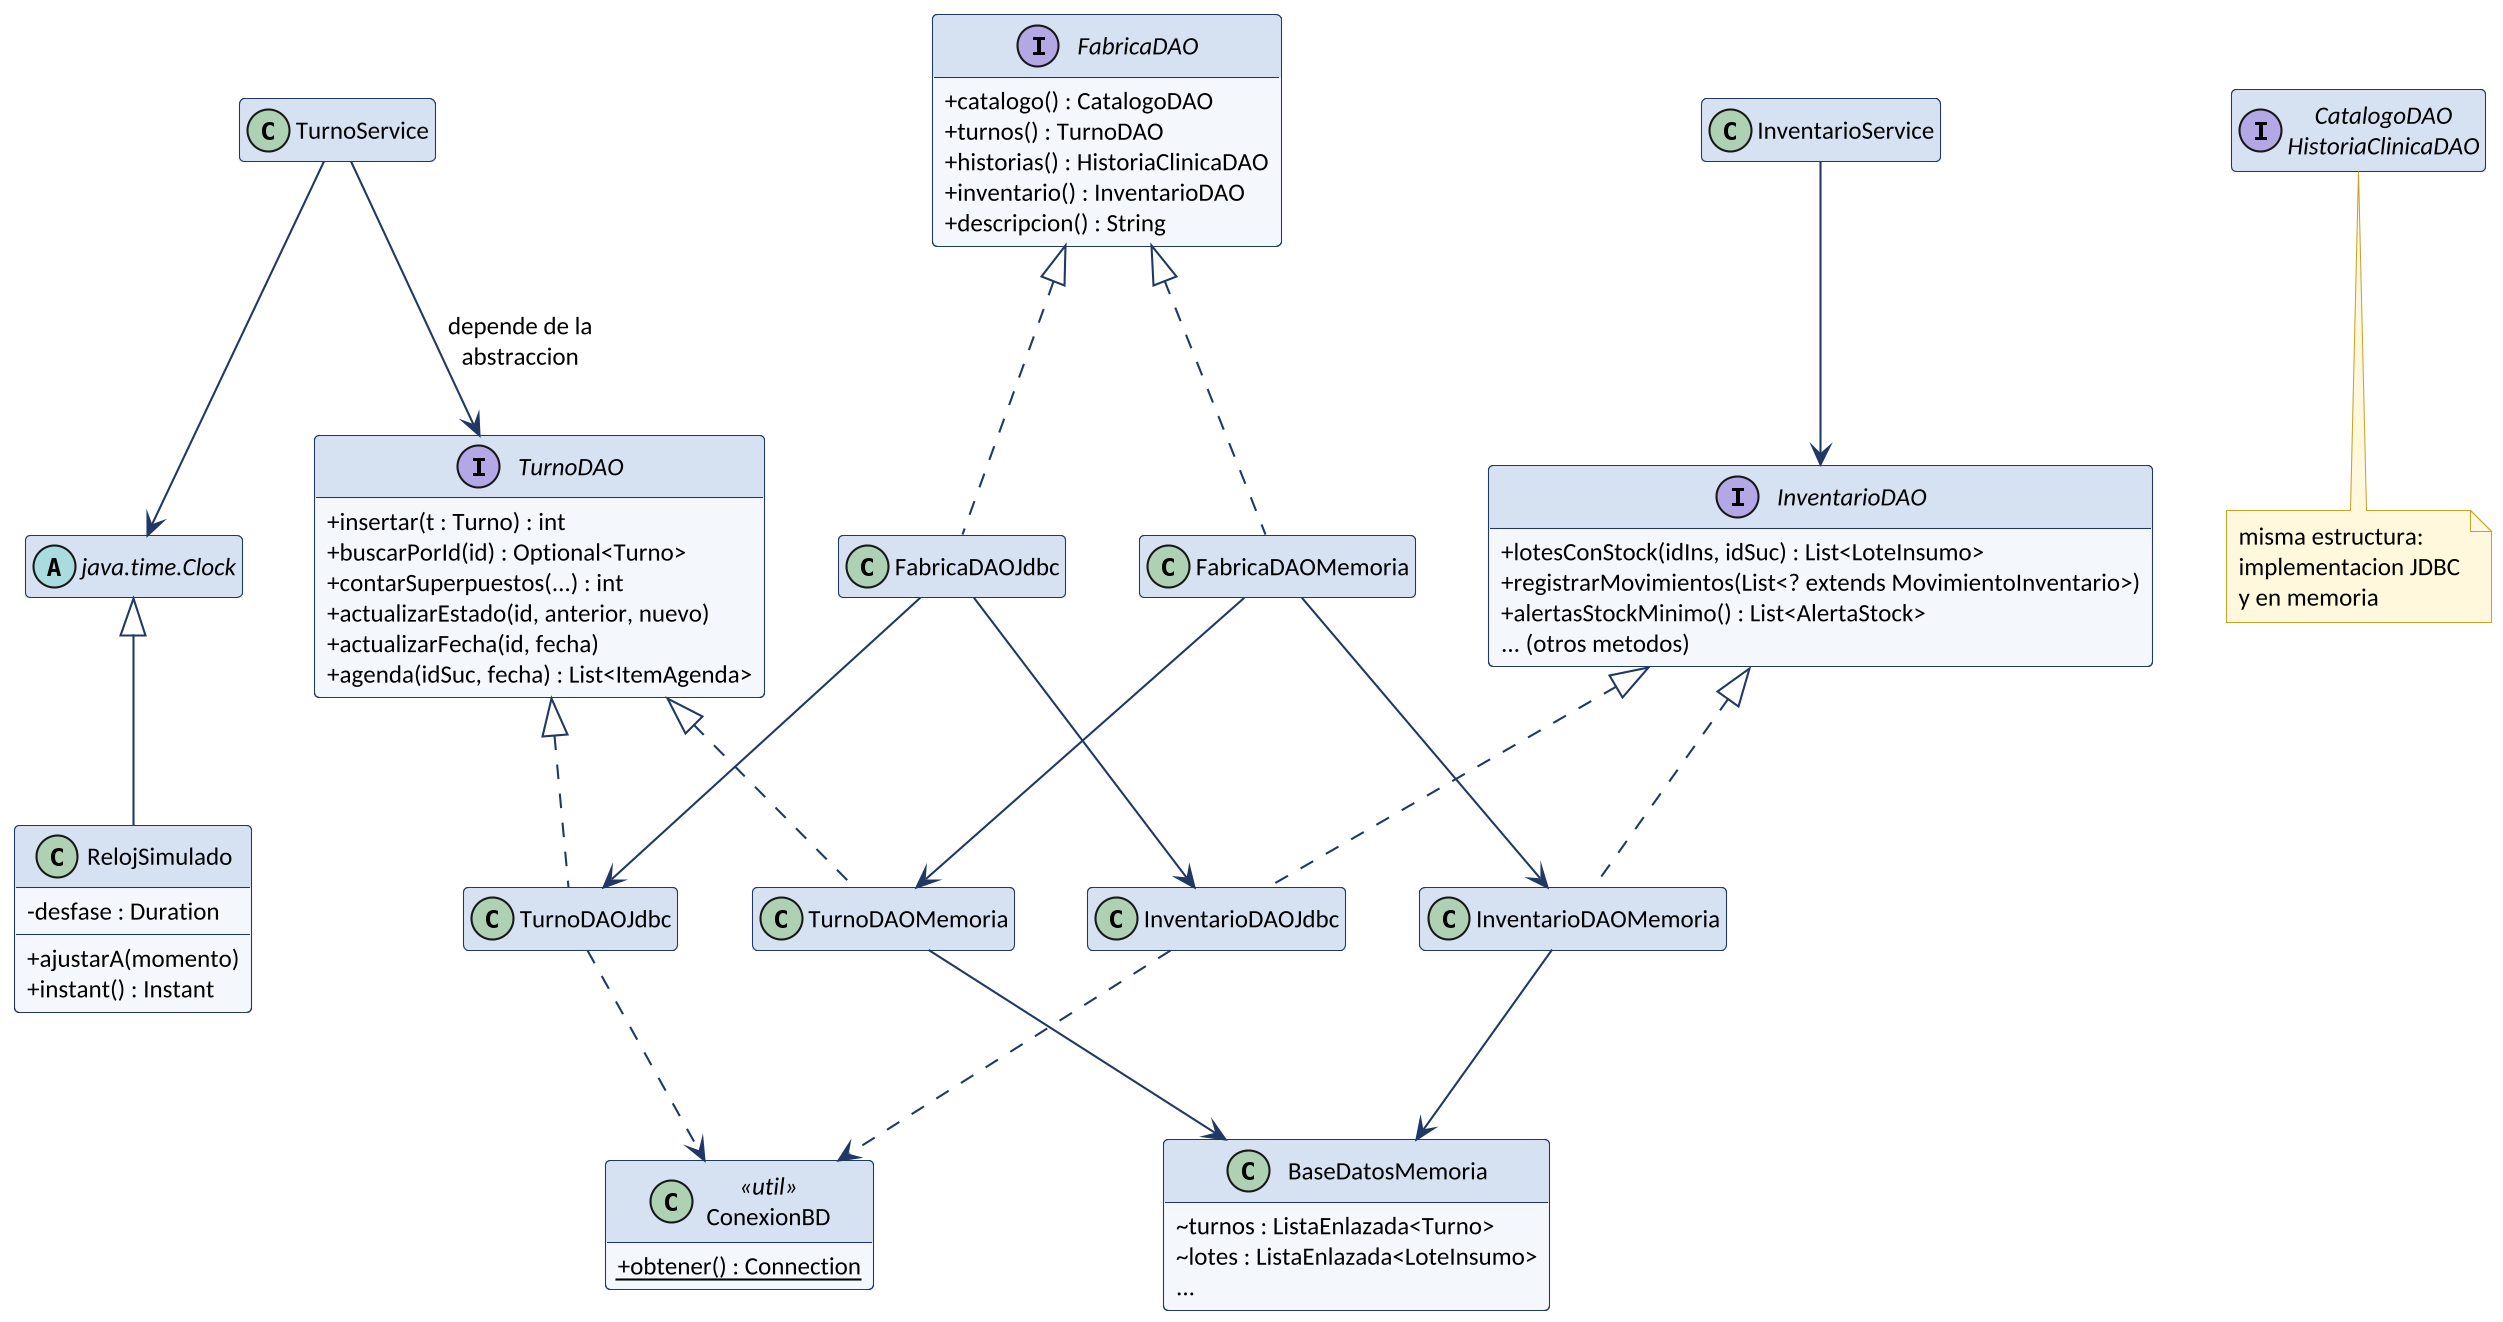

The diagram above was rendered by PlantUML. Its source (embedded in the PNG):
@startuml
!include _estilo.iuml
interface FabricaDAO {
  + catalogo() : CatalogoDAO
  + turnos() : TurnoDAO
  + historias() : HistoriaClinicaDAO
  + inventario() : InventarioDAO
  + descripcion() : String
}
class FabricaDAOJdbc
class FabricaDAOMemoria
FabricaDAO <|.. FabricaDAOJdbc
FabricaDAO <|.. FabricaDAOMemoria

interface TurnoDAO {
  + insertar(t : Turno) : int
  + buscarPorId(id) : Optional<Turno>
  + contarSuperpuestos(...) : int
  + actualizarEstado(id, anterior, nuevo)
  + actualizarFecha(id, fecha)
  + agenda(idSuc, fecha) : List<ItemAgenda>
}
interface InventarioDAO {
  + lotesConStock(idIns, idSuc) : List<LoteInsumo>
  + registrarMovimientos(List<? extends MovimientoInventario>)
  + alertasStockMinimo() : List<AlertaStock>
  {method} ... (otros metodos)
}
interface "CatalogoDAO\nHistoriaClinicaDAO" as OTROS
note bottom of OTROS : misma estructura:\nimplementacion JDBC\ny en memoria
class TurnoDAOJdbc
class TurnoDAOMemoria
class InventarioDAOJdbc
class InventarioDAOMemoria
TurnoDAO <|.. TurnoDAOJdbc
TurnoDAO <|.. TurnoDAOMemoria
InventarioDAO <|.. InventarioDAOJdbc
InventarioDAO <|.. InventarioDAOMemoria
FabricaDAOJdbc --> TurnoDAOJdbc
FabricaDAOJdbc --> InventarioDAOJdbc
FabricaDAOMemoria --> TurnoDAOMemoria
FabricaDAOMemoria --> InventarioDAOMemoria
class BaseDatosMemoria {
  ~ turnos : ListaEnlazada<Turno>
  ~ lotes : ListaEnlazada<LoteInsumo>
  ~ ...
}
TurnoDAOMemoria --> BaseDatosMemoria
InventarioDAOMemoria --> BaseDatosMemoria
class ConexionBD <<util>> {
  + {static} obtener() : Connection
}
TurnoDAOJdbc ..> ConexionBD
InventarioDAOJdbc ..> ConexionBD

class TurnoService
class InventarioService
TurnoService --> TurnoDAO : depende de la\nabstraccion
InventarioService --> InventarioDAO
abstract class "java.time.Clock" as Clock
class RelojSimulado {
  - desfase : Duration
  + ajustarA(momento)
  + instant() : Instant
}
Clock <|-- RelojSimulado
TurnoService --> Clock
@enduml